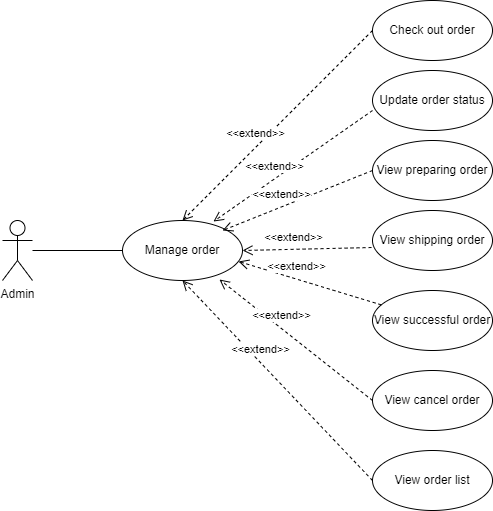

The diagram above was exported from draw.io. Its source (the exported page's mxGraphModel, read from the mxfile embedded in the PNG):
<mxGraphModel dx="880" dy="884" grid="0" gridSize="10" guides="1" tooltips="1" connect="1" arrows="1" fold="1" page="0" pageScale="1" pageWidth="827" pageHeight="1169" math="0" shadow="0">
  <root>
    <mxCell id="0" />
    <mxCell id="1" parent="0" />
    <mxCell id="3xY3AUz8APVBUaImDITn-1" value="Admin" style="shape=umlActor;verticalLabelPosition=bottom;verticalAlign=top;html=1;outlineConnect=0;" vertex="1" parent="1">
      <mxGeometry x="60" y="140" width="30" height="60" as="geometry" />
    </mxCell>
    <mxCell id="3xY3AUz8APVBUaImDITn-2" value="Manage order" style="ellipse;whiteSpace=wrap;html=1;" vertex="1" parent="1">
      <mxGeometry x="180" y="140" width="120" height="60" as="geometry" />
    </mxCell>
    <mxCell id="3xY3AUz8APVBUaImDITn-3" value="View successful order" style="ellipse;whiteSpace=wrap;html=1;" vertex="1" parent="1">
      <mxGeometry x="430" y="210" width="120" height="60" as="geometry" />
    </mxCell>
    <mxCell id="3xY3AUz8APVBUaImDITn-4" value="View preparing order" style="ellipse;whiteSpace=wrap;html=1;" vertex="1" parent="1">
      <mxGeometry x="430" y="60" width="120" height="60" as="geometry" />
    </mxCell>
    <mxCell id="3xY3AUz8APVBUaImDITn-5" value="Check out order" style="ellipse;whiteSpace=wrap;html=1;" vertex="1" parent="1">
      <mxGeometry x="430" y="-80" width="120" height="60" as="geometry" />
    </mxCell>
    <mxCell id="3xY3AUz8APVBUaImDITn-6" value="View shipping order" style="ellipse;whiteSpace=wrap;html=1;" vertex="1" parent="1">
      <mxGeometry x="430" y="130" width="120" height="60" as="geometry" />
    </mxCell>
    <mxCell id="3xY3AUz8APVBUaImDITn-7" value="Update order status" style="ellipse;whiteSpace=wrap;html=1;" vertex="1" parent="1">
      <mxGeometry x="430" y="-10" width="120" height="60" as="geometry" />
    </mxCell>
    <mxCell id="3xY3AUz8APVBUaImDITn-8" value="View order list" style="ellipse;whiteSpace=wrap;html=1;" vertex="1" parent="1">
      <mxGeometry x="430" y="370" width="120" height="60" as="geometry" />
    </mxCell>
    <mxCell id="3xY3AUz8APVBUaImDITn-9" value="View cancel order" style="ellipse;whiteSpace=wrap;html=1;" vertex="1" parent="1">
      <mxGeometry x="430" y="290" width="120" height="60" as="geometry" />
    </mxCell>
    <mxCell id="3xY3AUz8APVBUaImDITn-11" value="&amp;lt;&amp;lt;extend&amp;gt;&amp;gt;" style="html=1;verticalAlign=bottom;endArrow=open;dashed=1;endSize=8;elbow=vertical;rounded=0;entryX=0.5;entryY=0;entryDx=0;entryDy=0;exitX=0;exitY=0.5;exitDx=0;exitDy=0;" edge="1" parent="1" source="3xY3AUz8APVBUaImDITn-5" target="3xY3AUz8APVBUaImDITn-2">
      <mxGeometry x="0.2052" y="-3" relative="1" as="geometry">
        <mxPoint x="450" y="180" as="sourcePoint" />
        <mxPoint x="370" y="180" as="targetPoint" />
        <mxPoint as="offset" />
      </mxGeometry>
    </mxCell>
    <mxCell id="3xY3AUz8APVBUaImDITn-12" value="&amp;lt;&amp;lt;extend&amp;gt;&amp;gt;" style="html=1;verticalAlign=bottom;endArrow=open;dashed=1;endSize=8;elbow=vertical;rounded=0;entryX=0.758;entryY=0.017;entryDx=0;entryDy=0;entryPerimeter=0;exitX=0;exitY=0.667;exitDx=0;exitDy=0;exitPerimeter=0;" edge="1" parent="1" source="3xY3AUz8APVBUaImDITn-7" target="3xY3AUz8APVBUaImDITn-2">
      <mxGeometry x="0.2052" y="-3" relative="1" as="geometry">
        <mxPoint x="440" y="-40" as="sourcePoint" />
        <mxPoint x="250" y="150" as="targetPoint" />
        <mxPoint as="offset" />
      </mxGeometry>
    </mxCell>
    <mxCell id="3xY3AUz8APVBUaImDITn-13" value="&amp;lt;&amp;lt;extend&amp;gt;&amp;gt;" style="html=1;verticalAlign=bottom;endArrow=open;dashed=1;endSize=8;elbow=vertical;rounded=0;exitX=0;exitY=0.5;exitDx=0;exitDy=0;" edge="1" parent="1" source="3xY3AUz8APVBUaImDITn-4">
      <mxGeometry x="0.2052" y="-3" relative="1" as="geometry">
        <mxPoint x="450" y="-30" as="sourcePoint" />
        <mxPoint x="280" y="150" as="targetPoint" />
        <mxPoint as="offset" />
      </mxGeometry>
    </mxCell>
    <mxCell id="3xY3AUz8APVBUaImDITn-14" value="&amp;lt;&amp;lt;extend&amp;gt;&amp;gt;" style="html=1;verticalAlign=bottom;endArrow=open;dashed=1;endSize=8;elbow=vertical;rounded=0;exitX=-0.008;exitY=0.617;exitDx=0;exitDy=0;exitPerimeter=0;" edge="1" parent="1" source="3xY3AUz8APVBUaImDITn-6">
      <mxGeometry x="0.2052" y="-3" relative="1" as="geometry">
        <mxPoint x="460" y="-20" as="sourcePoint" />
        <mxPoint x="300" y="170" as="targetPoint" />
        <mxPoint as="offset" />
      </mxGeometry>
    </mxCell>
    <mxCell id="3xY3AUz8APVBUaImDITn-15" value="&amp;lt;&amp;lt;extend&amp;gt;&amp;gt;" style="html=1;verticalAlign=bottom;endArrow=open;dashed=1;endSize=8;elbow=vertical;rounded=0;entryX=0.967;entryY=0.683;entryDx=0;entryDy=0;entryPerimeter=0;" edge="1" parent="1" source="3xY3AUz8APVBUaImDITn-3" target="3xY3AUz8APVBUaImDITn-2">
      <mxGeometry x="0.2052" y="-3" relative="1" as="geometry">
        <mxPoint x="470" y="-10" as="sourcePoint" />
        <mxPoint x="280" y="180" as="targetPoint" />
        <mxPoint as="offset" />
      </mxGeometry>
    </mxCell>
    <mxCell id="3xY3AUz8APVBUaImDITn-16" value="&amp;lt;&amp;lt;extend&amp;gt;&amp;gt;" style="html=1;verticalAlign=bottom;endArrow=open;dashed=1;endSize=8;elbow=vertical;rounded=0;entryX=0.808;entryY=0.983;entryDx=0;entryDy=0;exitX=0;exitY=0.5;exitDx=0;exitDy=0;entryPerimeter=0;" edge="1" parent="1" source="3xY3AUz8APVBUaImDITn-9" target="3xY3AUz8APVBUaImDITn-2">
      <mxGeometry x="0.2052" y="-3" relative="1" as="geometry">
        <mxPoint x="480" as="sourcePoint" />
        <mxPoint x="290" y="190" as="targetPoint" />
        <mxPoint as="offset" />
      </mxGeometry>
    </mxCell>
    <mxCell id="3xY3AUz8APVBUaImDITn-17" value="&amp;lt;&amp;lt;extend&amp;gt;&amp;gt;" style="html=1;verticalAlign=bottom;endArrow=open;dashed=1;endSize=8;elbow=vertical;rounded=0;entryX=0.5;entryY=1;entryDx=0;entryDy=0;exitX=0;exitY=0.5;exitDx=0;exitDy=0;" edge="1" parent="1" source="3xY3AUz8APVBUaImDITn-8" target="3xY3AUz8APVBUaImDITn-2">
      <mxGeometry x="0.2052" y="-3" relative="1" as="geometry">
        <mxPoint x="490" y="10" as="sourcePoint" />
        <mxPoint x="300" y="200" as="targetPoint" />
        <mxPoint as="offset" />
      </mxGeometry>
    </mxCell>
    <mxCell id="3xY3AUz8APVBUaImDITn-19" value="" style="endArrow=none;html=1;rounded=0;entryX=0;entryY=0.5;entryDx=0;entryDy=0;" edge="1" parent="1" source="3xY3AUz8APVBUaImDITn-1" target="3xY3AUz8APVBUaImDITn-2">
      <mxGeometry width="50" height="50" relative="1" as="geometry">
        <mxPoint x="390" y="230" as="sourcePoint" />
        <mxPoint x="440" y="180" as="targetPoint" />
      </mxGeometry>
    </mxCell>
  </root>
</mxGraphModel>